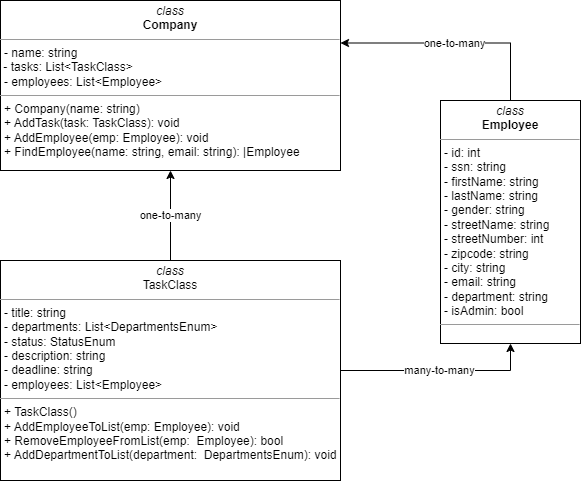

The diagram above was exported from draw.io. Its source (the exported page's mxGraphModel, read from the mxfile embedded in the PNG):
<mxGraphModel dx="1358" dy="586" grid="1" gridSize="10" guides="1" tooltips="1" connect="1" arrows="1" fold="1" page="1" pageScale="1" pageWidth="850" pageHeight="1100" background="none" math="0" shadow="0">
  <root>
    <mxCell id="0" />
    <mxCell id="1" parent="0" />
    <mxCell id="5d2195bd80daf111-18" value="&lt;p style=&quot;margin:0px;margin-top:4px;text-align:center;&quot;&gt;&lt;i&gt;class&lt;/i&gt;&lt;br&gt;&lt;b&gt;Company&lt;/b&gt;&lt;/p&gt;&lt;hr size=&quot;1&quot;&gt;&lt;p style=&quot;margin:0px;margin-left:4px;&quot;&gt;- name: string&lt;/p&gt;&amp;nbsp;- tasks: List&amp;lt;TaskClass&amp;gt;  &lt;p style=&quot;margin:0px;margin-left:4px;&quot;&gt;- employees: List&amp;lt;Employee&amp;gt;   &lt;br&gt;&lt;/p&gt;&lt;hr size=&quot;1&quot;&gt;&lt;p style=&quot;margin:0px;margin-left:4px;&quot;&gt;+ Company(name: string) &lt;br&gt;&lt;/p&gt;&lt;p style=&quot;margin:0px;margin-left:4px;&quot;&gt;+ AddTask(task: TaskClass): void   &lt;br&gt;&lt;/p&gt;&lt;p style=&quot;margin:0px;margin-left:4px;&quot;&gt;+ AddEmployee(emp: Employee): void &lt;br&gt;&lt;/p&gt;&lt;p style=&quot;margin:0px;margin-left:4px;&quot;&gt; + FindEmployee(name: string,&amp;nbsp;email: string):       |Employee                       &lt;br&gt;&lt;/p&gt;" style="verticalAlign=top;align=left;overflow=fill;fontSize=12;fontFamily=Helvetica;html=1;rounded=0;shadow=0;comic=0;labelBackgroundColor=none;strokeWidth=1" parent="1" vertex="1">
      <mxGeometry x="60" y="150" width="340" height="170" as="geometry" />
    </mxCell>
    <mxCell id="ZPNLxtp8z37i5zouPfuP-1" value="one-to-many&lt;br&gt;" style="edgeStyle=orthogonalEdgeStyle;rounded=0;orthogonalLoop=1;jettySize=auto;html=1;exitX=0.5;exitY=0;exitDx=0;exitDy=0;entryX=1;entryY=0.25;entryDx=0;entryDy=0;" edge="1" parent="1" source="eW84qijPCkSgW7s3yCee-1" target="5d2195bd80daf111-18">
      <mxGeometry x="-0.0005" relative="1" as="geometry">
        <mxPoint as="offset" />
      </mxGeometry>
    </mxCell>
    <mxCell id="eW84qijPCkSgW7s3yCee-1" value="&lt;p style=&quot;margin:0px;margin-top:4px;text-align:center;&quot;&gt;&lt;i&gt;class&lt;/i&gt;&lt;br&gt;&lt;b&gt;Employee&lt;/b&gt;&lt;/p&gt;&lt;hr size=&quot;1&quot;&gt;&lt;p style=&quot;margin:0px;margin-left:4px;&quot;&gt;- id: int    &lt;br&gt;&lt;/p&gt;&lt;p style=&quot;margin:0px;margin-left:4px;&quot;&gt;- ssn: string &lt;br&gt;&lt;/p&gt;&lt;p style=&quot;margin:0px;margin-left:4px;&quot;&gt;- firstName: string &lt;br&gt;&lt;/p&gt;&lt;p style=&quot;margin:0px;margin-left:4px;&quot;&gt;- lastName: string  &lt;br&gt;&lt;/p&gt;&lt;p style=&quot;margin:0px;margin-left:4px;&quot;&gt;- gender: string  &lt;br&gt;&lt;/p&gt;&lt;p style=&quot;margin:0px;margin-left:4px;&quot;&gt;- streetName: string     &lt;br&gt;&lt;/p&gt;&lt;p style=&quot;margin:0px;margin-left:4px;&quot;&gt; - streetNumber: int  &lt;br&gt;&lt;/p&gt;&lt;p style=&quot;margin:0px;margin-left:4px;&quot;&gt;- zipcode: string   &lt;br&gt;&lt;/p&gt;&lt;p style=&quot;margin:0px;margin-left:4px;&quot;&gt;- city: string  &lt;br&gt;&lt;/p&gt;&lt;p style=&quot;margin:0px;margin-left:4px;&quot;&gt;- email: string    &lt;br&gt;&lt;/p&gt;&lt;p style=&quot;margin:0px;margin-left:4px;&quot;&gt;- department: string    &lt;br&gt;&lt;/p&gt;&lt;p style=&quot;margin:0px;margin-left:4px;&quot;&gt;- isAdmin: bool  &lt;br&gt;&lt;/p&gt;&lt;hr size=&quot;1&quot;&gt;&lt;p style=&quot;margin:0px;margin-left:4px;&quot;&gt;&lt;br&gt;&lt;/p&gt;&lt;p style=&quot;margin:0px;margin-left:4px;&quot;&gt;&lt;/p&gt;" style="verticalAlign=top;align=left;overflow=fill;fontSize=12;fontFamily=Helvetica;html=1;rounded=0;shadow=0;comic=0;labelBackgroundColor=none;strokeWidth=1" parent="1" vertex="1">
      <mxGeometry x="500" y="250" width="140" height="243" as="geometry" />
    </mxCell>
    <mxCell id="ZPNLxtp8z37i5zouPfuP-2" value="one-to-many&lt;br&gt;" style="edgeStyle=orthogonalEdgeStyle;rounded=0;orthogonalLoop=1;jettySize=auto;html=1;exitX=0.5;exitY=0;exitDx=0;exitDy=0;entryX=0.5;entryY=1;entryDx=0;entryDy=0;" edge="1" parent="1" source="eW84qijPCkSgW7s3yCee-2" target="5d2195bd80daf111-18">
      <mxGeometry relative="1" as="geometry" />
    </mxCell>
    <mxCell id="ZPNLxtp8z37i5zouPfuP-3" value="many-to-many" style="edgeStyle=orthogonalEdgeStyle;rounded=0;orthogonalLoop=1;jettySize=auto;html=1;exitX=1;exitY=0.5;exitDx=0;exitDy=0;entryX=0.5;entryY=1;entryDx=0;entryDy=0;" edge="1" parent="1" source="eW84qijPCkSgW7s3yCee-2" target="eW84qijPCkSgW7s3yCee-1">
      <mxGeometry relative="1" as="geometry" />
    </mxCell>
    <mxCell id="eW84qijPCkSgW7s3yCee-2" value="&lt;p style=&quot;margin:0px;margin-top:4px;text-align:center;&quot;&gt;&lt;i&gt;class&lt;/i&gt;&lt;br&gt;TaskClass  &lt;br&gt;&lt;/p&gt;&lt;hr size=&quot;1&quot;&gt;&lt;p style=&quot;margin:0px;margin-left:4px;&quot;&gt; - title: string  &lt;br&gt;&lt;/p&gt;&lt;p style=&quot;margin:0px;margin-left:4px;&quot;&gt;- departments: List&amp;lt;DepartmentsEnum&amp;gt; &lt;br&gt;&lt;/p&gt;&lt;p style=&quot;margin:0px;margin-left:4px;&quot;&gt;- status: StatusEnum  &lt;br&gt;&lt;/p&gt;&lt;p style=&quot;margin:0px;margin-left:4px;&quot;&gt;- description: string  &lt;br&gt;&lt;/p&gt;&lt;p style=&quot;margin:0px;margin-left:4px;&quot;&gt;- deadline: string  &lt;br&gt;&lt;/p&gt;&lt;p style=&quot;margin:0px;margin-left:4px;&quot;&gt;- employees: List&amp;lt;Employee&amp;gt; &lt;br&gt;&lt;/p&gt;&lt;hr size=&quot;1&quot;&gt;&lt;p style=&quot;margin:0px;margin-left:4px;&quot;&gt;+ TaskClass()   &lt;br&gt;&lt;/p&gt;&lt;p style=&quot;margin:0px;margin-left:4px;&quot;&gt; + AddEmployeeToList(emp: Employee): void&lt;br&gt;&lt;/p&gt;&lt;p style=&quot;margin:0px;margin-left:4px;&quot;&gt;+ RemoveEmployeeFromList(emp:&amp;nbsp; Employee): bool  &lt;br&gt;&lt;/p&gt;&lt;p style=&quot;margin:0px;margin-left:4px;&quot;&gt;+ AddDepartmentToList(department:&amp;nbsp; DepartmentsEnum): void       &lt;br&gt;&lt;/p&gt;&lt;p style=&quot;margin:0px;margin-left:4px;&quot;&gt;&lt;br&gt;&lt;/p&gt;&lt;p style=&quot;margin:0px;margin-left:4px;&quot;&gt;&lt;br&gt;&lt;/p&gt;" style="verticalAlign=top;align=left;overflow=fill;fontSize=12;fontFamily=Helvetica;html=1;rounded=0;shadow=0;comic=0;labelBackgroundColor=none;strokeWidth=1" parent="1" vertex="1">
      <mxGeometry x="60" y="410" width="340" height="220" as="geometry" />
    </mxCell>
  </root>
</mxGraphModel>